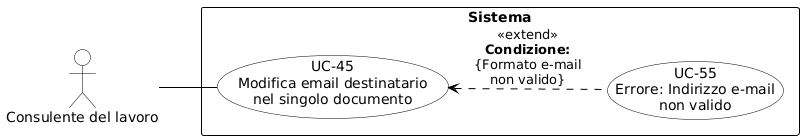

The diagram above was rendered by PlantUML. Its source (embedded in the PNG):
@startuml
skinparam shadowing false
skinparam defaultFontName Arial
left to right direction
skinparam nodesep 15
skinparam ranksep 50
 
skinparam usecase {
    BackgroundColor white
    BorderColor black
    ArrowColor black
}
skinparam actor {
    BackgroundColor white
    BorderColor black
}
skinparam rectangle {
    BorderColor black
    FontStyle bold
}
 
actor "Consulente del lavoro" as CL
 
rectangle "Sistema" {
    usecase "UC-45\nModifica email destinatario\nnel singolo documento" as UC45
    usecase "UC-55\nErrore: Indirizzo e-mail\nnon valido" as UC55
    
    UC45 <.. UC55 : <<extend>>\n**Condizione:**\n{Formato e-mail\nnon valido}
}
 
CL -- UC45
@enduml